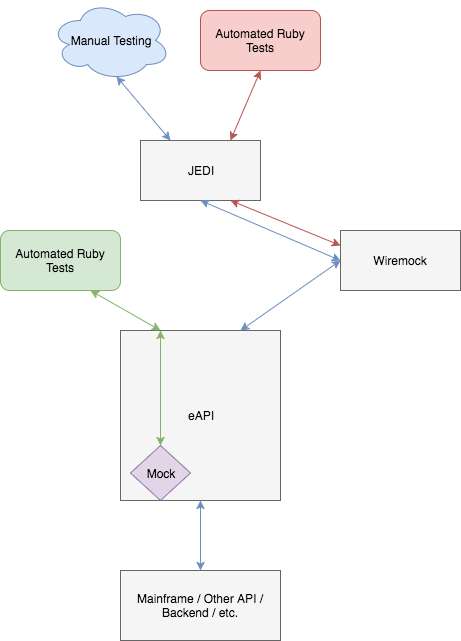

The diagram above was exported from draw.io. Its source (the exported page's mxGraphModel, read from the mxfile embedded in the PNG):
<mxGraphModel dx="873" dy="476" grid="1" gridSize="10" guides="1" tooltips="1" connect="1" arrows="1" fold="1" page="1" pageScale="1" pageWidth="850" pageHeight="1100" background="#ffffff" math="0" shadow="0">
  <root>
    <mxCell id="0" />
    <mxCell id="1" parent="0" />
    <mxCell id="2" value="JEDI" style="whiteSpace=wrap;html=1;fillColor=#f5f5f5;strokeColor=#666666;" vertex="1" parent="1">
      <mxGeometry x="350" y="210" width="120" height="60" as="geometry" />
    </mxCell>
    <mxCell id="3" value="eAPI" style="whiteSpace=wrap;html=1;fillColor=#f5f5f5;strokeColor=#666666;" vertex="1" parent="1">
      <mxGeometry x="330" y="400" width="160" height="170" as="geometry" />
    </mxCell>
    <mxCell id="4" value="Mainframe / Other API / Backend / etc." style="whiteSpace=wrap;html=1;fillColor=#f5f5f5;strokeColor=#666666;" vertex="1" parent="1">
      <mxGeometry x="330" y="640" width="160" height="70" as="geometry" />
    </mxCell>
    <mxCell id="5" value="Wiremock" style="whiteSpace=wrap;html=1;fillColor=#f5f5f5;strokeColor=#666666;" vertex="1" parent="1">
      <mxGeometry x="550" y="300" width="120" height="60" as="geometry" />
    </mxCell>
    <mxCell id="6" value="Automated Ruby Tests" style="rounded=1;whiteSpace=wrap;html=1;fillColor=#f8cecc;strokeColor=#b85450;" vertex="1" parent="1">
      <mxGeometry x="410" y="80" width="120" height="60" as="geometry" />
    </mxCell>
    <mxCell id="9" value="" style="endArrow=classic;startArrow=classic;html=1;exitX=0;exitY=0.25;entryX=0.75;entryY=1;fillColor=#f8cecc;strokeColor=#b85450;" edge="1" parent="1" source="5" target="2">
      <mxGeometry width="50" height="50" relative="1" as="geometry">
        <mxPoint x="360" y="325" as="sourcePoint" />
        <mxPoint x="410" y="275" as="targetPoint" />
      </mxGeometry>
    </mxCell>
    <mxCell id="10" value="" style="endArrow=classic;startArrow=classic;html=1;entryX=0.5;entryY=1;exitX=0.75;exitY=0;fillColor=#f8cecc;strokeColor=#b85450;" edge="1" parent="1" source="2" target="6">
      <mxGeometry width="50" height="50" relative="1" as="geometry">
        <mxPoint x="300" y="210" as="sourcePoint" />
        <mxPoint x="350" y="160" as="targetPoint" />
      </mxGeometry>
    </mxCell>
    <mxCell id="11" value="Manual Testing" style="ellipse;shape=cloud;whiteSpace=wrap;html=1;fillColor=#dae8fc;strokeColor=#6c8ebf;" vertex="1" parent="1">
      <mxGeometry x="260" y="70" width="120" height="80" as="geometry" />
    </mxCell>
    <mxCell id="12" value="" style="endArrow=classic;startArrow=classic;html=1;entryX=0.55;entryY=0.95;entryPerimeter=0;fillColor=#dae8fc;strokeColor=#6c8ebf;exitX=0.25;exitY=0;" edge="1" parent="1" source="2" target="11">
      <mxGeometry width="50" height="50" relative="1" as="geometry">
        <mxPoint x="410" y="210" as="sourcePoint" />
        <mxPoint x="470" y="150" as="targetPoint" />
      </mxGeometry>
    </mxCell>
    <mxCell id="13" value="" style="endArrow=classic;startArrow=classic;html=1;entryX=0;entryY=0.5;fillColor=#dae8fc;strokeColor=#6c8ebf;exitX=0.5;exitY=1;" edge="1" parent="1" source="2" target="5">
      <mxGeometry width="50" height="50" relative="1" as="geometry">
        <mxPoint x="367" y="364" as="sourcePoint" />
        <mxPoint x="453" y="300" as="targetPoint" />
      </mxGeometry>
    </mxCell>
    <mxCell id="14" value="" style="endArrow=classic;startArrow=classic;html=1;entryX=0;entryY=0.5;fillColor=#dae8fc;strokeColor=#6c8ebf;exitX=0.75;exitY=0;" edge="1" parent="1" source="3" target="5">
      <mxGeometry width="50" height="50" relative="1" as="geometry">
        <mxPoint x="420" y="280" as="sourcePoint" />
        <mxPoint x="560" y="340" as="targetPoint" />
      </mxGeometry>
    </mxCell>
    <mxCell id="15" value="" style="endArrow=classic;startArrow=classic;html=1;entryX=0.5;entryY=1;fillColor=#dae8fc;strokeColor=#6c8ebf;exitX=0.5;exitY=0;" edge="1" parent="1" source="4" target="3">
      <mxGeometry width="50" height="50" relative="1" as="geometry">
        <mxPoint x="350" y="640" as="sourcePoint" />
        <mxPoint x="450" y="570" as="targetPoint" />
      </mxGeometry>
    </mxCell>
    <mxCell id="16" value="Automated Ruby Tests" style="rounded=1;whiteSpace=wrap;html=1;fillColor=#d5e8d4;strokeColor=#82b366;" vertex="1" parent="1">
      <mxGeometry x="210" y="300" width="120" height="60" as="geometry" />
    </mxCell>
    <mxCell id="17" value="" style="endArrow=classic;startArrow=classic;html=1;entryX=0.75;entryY=1;fillColor=#d5e8d4;strokeColor=#82b366;exitX=0.25;exitY=0;" edge="1" parent="1" source="3" target="16">
      <mxGeometry width="50" height="50" relative="1" as="geometry">
        <mxPoint x="360" y="400" as="sourcePoint" />
        <mxPoint x="460" y="330" as="targetPoint" />
      </mxGeometry>
    </mxCell>
    <mxCell id="18" value="Mock" style="rhombus;whiteSpace=wrap;html=1;fillColor=#e1d5e7;strokeColor=#9673a6;" vertex="1" parent="1">
      <mxGeometry x="340" y="515" width="60" height="55" as="geometry" />
    </mxCell>
    <mxCell id="19" value="" style="endArrow=classic;startArrow=classic;html=1;entryX=0.25;entryY=0;fillColor=#d5e8d4;strokeColor=#82b366;exitX=0.5;exitY=0;" edge="1" parent="1" source="18" target="3">
      <mxGeometry width="50" height="50" relative="1" as="geometry">
        <mxPoint x="280" y="500" as="sourcePoint" />
        <mxPoint x="200" y="430" as="targetPoint" />
      </mxGeometry>
    </mxCell>
  </root>
</mxGraphModel>